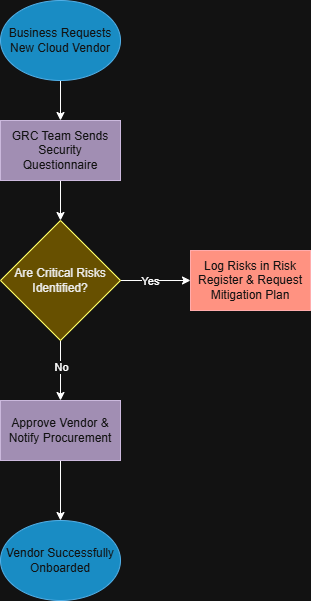

The diagram above was exported from draw.io. Its source (the exported page's mxGraphModel, read from the mxfile embedded in the PNG):
<mxGraphModel dx="1030" dy="718" grid="1" gridSize="10" guides="1" tooltips="1" connect="1" arrows="1" fold="1" page="1" pageScale="1" pageWidth="850" pageHeight="1100" math="0" shadow="0">
  <root>
    <mxCell id="0" />
    <mxCell id="1" parent="0" />
    <mxCell id="7iaZZAFk76EWz1trYFSa-4" edge="1" parent="1" source="7iaZZAFk76EWz1trYFSa-2" style="edgeStyle=orthogonalEdgeStyle;rounded=0;orthogonalLoop=1;jettySize=auto;html=1;" target="7iaZZAFk76EWz1trYFSa-3">
      <mxGeometry relative="1" as="geometry" />
    </mxCell>
    <mxCell id="7iaZZAFk76EWz1trYFSa-2" parent="1" style="ellipse;whiteSpace=wrap;html=1;fillColor=#1ba1e2;fontColor=#ffffff;strokeColor=#006EAF;" value="Business Requests New Cloud Vendor" vertex="1">
      <mxGeometry height="80" width="120" x="40" y="100" as="geometry" />
    </mxCell>
    <mxCell id="7iaZZAFk76EWz1trYFSa-17" edge="1" parent="1" source="7iaZZAFk76EWz1trYFSa-3" style="edgeStyle=orthogonalEdgeStyle;rounded=0;orthogonalLoop=1;jettySize=auto;html=1;" target="7iaZZAFk76EWz1trYFSa-5" value="">
      <mxGeometry relative="1" as="geometry" />
    </mxCell>
    <mxCell id="7iaZZAFk76EWz1trYFSa-3" parent="1" style="rounded=0;whiteSpace=wrap;html=1;fillColor=#76608a;fontColor=#ffffff;strokeColor=#432D57;" value="GRC Team Sends Security Questionnaire" vertex="1">
      <mxGeometry height="60" width="120" x="40" y="220" as="geometry" />
    </mxCell>
    <mxCell id="7iaZZAFk76EWz1trYFSa-19" edge="1" parent="1" source="7iaZZAFk76EWz1trYFSa-5" style="edgeStyle=orthogonalEdgeStyle;rounded=0;orthogonalLoop=1;jettySize=auto;html=1;" target="7iaZZAFk76EWz1trYFSa-18" value="">
      <mxGeometry relative="1" as="geometry">
        <Array as="points">
          <mxPoint x="190" y="380" />
          <mxPoint x="190" y="380" />
        </Array>
      </mxGeometry>
    </mxCell>
    <mxCell id="7iaZZAFk76EWz1trYFSa-24" connectable="0" parent="7iaZZAFk76EWz1trYFSa-19" style="edgeLabel;html=1;align=center;verticalAlign=middle;resizable=0;points=[];" value="Yes" vertex="1">
      <mxGeometry relative="1" x="-0.175" as="geometry">
        <mxPoint as="offset" />
      </mxGeometry>
    </mxCell>
    <mxCell id="7iaZZAFk76EWz1trYFSa-22" edge="1" parent="1" source="7iaZZAFk76EWz1trYFSa-5" style="edgeStyle=orthogonalEdgeStyle;rounded=0;orthogonalLoop=1;jettySize=auto;html=1;" target="7iaZZAFk76EWz1trYFSa-21" value="">
      <mxGeometry relative="1" as="geometry" />
    </mxCell>
    <mxCell id="7iaZZAFk76EWz1trYFSa-23" connectable="0" parent="7iaZZAFk76EWz1trYFSa-22" style="edgeLabel;html=1;align=center;verticalAlign=middle;resizable=0;points=[];" value="No" vertex="1">
      <mxGeometry relative="1" x="-0.1314" as="geometry">
        <mxPoint as="offset" />
      </mxGeometry>
    </mxCell>
    <mxCell id="7iaZZAFk76EWz1trYFSa-5" parent="1" style="rhombus;whiteSpace=wrap;html=1;fillColor=#e3c800;strokeColor=light-dark(#B09500,#FFFF66);fontColor=#000000;" value="Are Critical Risks Identified?" vertex="1">
      <mxGeometry height="120" width="120" x="40" y="320" as="geometry" />
    </mxCell>
    <mxCell id="7iaZZAFk76EWz1trYFSa-18" parent="1" style="rounded=0;whiteSpace=wrap;html=1;fillColor=#e51400;fontColor=#ffffff;strokeColor=#B20000;" value="Log Risks in Risk Register &amp;amp; Request Mitigation Plan" vertex="1">
      <mxGeometry height="60" width="120" x="230" y="350" as="geometry" />
    </mxCell>
    <mxCell id="7iaZZAFk76EWz1trYFSa-26" edge="1" parent="1" source="7iaZZAFk76EWz1trYFSa-21" style="edgeStyle=orthogonalEdgeStyle;rounded=0;orthogonalLoop=1;jettySize=auto;html=1;" target="7iaZZAFk76EWz1trYFSa-25" value="">
      <mxGeometry relative="1" as="geometry" />
    </mxCell>
    <mxCell id="7iaZZAFk76EWz1trYFSa-21" parent="1" style="rounded=0;whiteSpace=wrap;html=1;fillColor=#76608a;fontColor=#ffffff;strokeColor=#432D57;" value="Approve Vendor &amp;amp; Notify Procurement" vertex="1">
      <mxGeometry height="60" width="120" x="40" y="500" as="geometry" />
    </mxCell>
    <mxCell id="7iaZZAFk76EWz1trYFSa-25" parent="1" style="ellipse;whiteSpace=wrap;html=1;fillColor=#1ba1e2;fontColor=#ffffff;strokeColor=#006EAF;" value="Vendor Successfully Onboarded" vertex="1">
      <mxGeometry height="80" width="120" x="40" y="620" as="geometry" />
    </mxCell>
  </root>
</mxGraphModel>